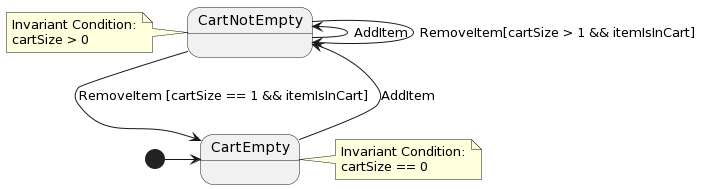

The diagram above was rendered by PlantUML. Its source (embedded in the PNG):
@startuml
[*] -right-> CartEmpty
CartEmpty -right-> CartNotEmpty : AddItem
CartNotEmpty --> CartEmpty : RemoveItem [cartSize == 1 && itemIsInCart]
CartNotEmpty -left-> CartNotEmpty : AddItem
CartNotEmpty -right-> CartNotEmpty : RemoveItem[cartSize > 1 && itemIsInCart]

note left of CartNotEmpty : Invariant Condition:\ncartSize > 0
note right of CartEmpty : Invariant Condition:\ncartSize == 0
@enduml